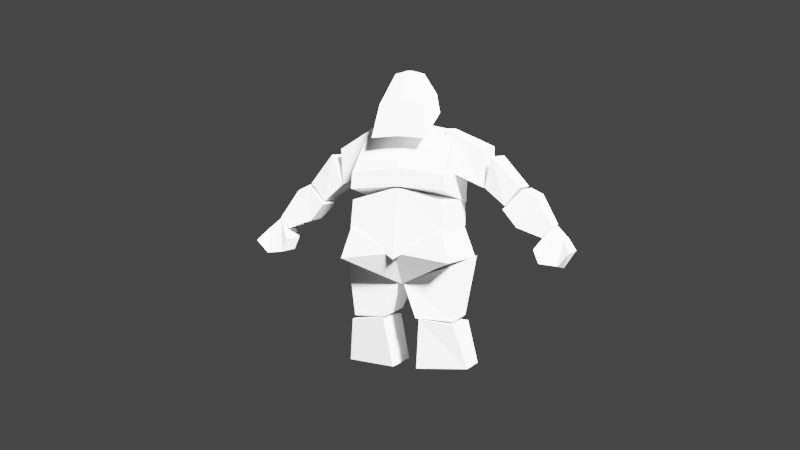 # Source: Ogre.blend  (saved by Blender 3.1.7; exported with 4.5.12 LTS)
import bpy
from mathutils import Matrix  # noqa: F401  (used for matrix-valued properties, if any)

bpy.ops.wm.read_factory_settings(use_empty=True)
scene = bpy.context.scene
scene.name = 'Scene'

# ---- collections
col_lighting_rig = bpy.data.collections.new('Lighting Rig'); scene.collection.children.link(col_lighting_rig)
col_reference_images = bpy.data.collections.new('Reference Images'); scene.collection.children.link(col_reference_images)
col_reference_images.hide_render = True
col_ogre = bpy.data.collections.new('Ogre'); scene.collection.children.link(col_ogre)
col_arm = bpy.data.collections.new('Arm'); col_ogre.children.link(col_arm)
col_body = bpy.data.collections.new('Body'); col_ogre.children.link(col_body)
col_leg = bpy.data.collections.new('Leg'); col_ogre.children.link(col_leg)

# ---- world
world_world = bpy.data.worlds.new('World'); scene.world = world_world
world_world.use_nodes = True; world_world.node_tree.nodes.clear()
_N = world_world.node_tree.nodes; _L = world_world.node_tree.links
n0 = _N.new('ShaderNodeOutputWorld'); n0.name = 'World Output'; n0.location = (300, 300)
n1 = _N.new('ShaderNodeBackground'); n1.name = 'Background'; n1.location = (10, 300)
n1.inputs[0].default_value = (0.05088, 0.05088, 0.05088, 1.0)
_L.new(n1.outputs[0], n0.inputs[0])
n0.is_active_output = True
world_world.color = (0.05088, 0.05088, 0.05088)
world_world.use_sun_shadow = False
world_world.sun_shadow_jitter_overblur = 0.0

# ---- cameras
cam_camera = bpy.data.cameras.new('Camera')
cam_camera.clip_end = 100.0
cam_camera.ortho_scale = 7.314

# ---- lights
light_light = bpy.data.lights.new('Light', 'SUN')
light_light.diffuse_factor = 0.03247
light_light.transmission_factor = 0.0
light_light.angle = 0.1993
light_light.energy = 37.03
light_light.shadow_soft_size = 0.1
light_light.shadow_cascade_max_distance = 1000.0

# ---- meshes
me_cube = bpy.data.meshes.new('Cube')
me_cube.from_pydata([(-1.177, -0.3316, -0.8036), (-1.275, -0.234, 1.687), (-1.177, 2.378, -0.8036), (-1.275, 1.412, 1.687), (0.9411, 0.1785, -1.825), (1.0, 0.04102, 0.4107), (0.9411, 2.198, -1.825), (1.0, 2.139, 0.5875)], [], [(0, 1, 3, 2), (2, 3, 7, 6), (6, 7, 5, 4), (4, 5, 1, 0), (2, 6, 4, 0), (7, 3, 1, 5)])
_uv = me_cube.uv_layers.new(name='UVMap')
_uv.uv.foreach_set('vector', [0.375, 0.0, 0.625, 0.0, 0.625, 0.25, 0.375, 0.25, 0.375, 0.25, 0.625, 0.25, 0.625, 0.5, 0.375, 0.5, 0.375, 0.5, 0.625, 0.5, 0.625, 0.75, 0.375, 0.75, 0.375, 0.75, 0.625, 0.75, 0.625, 1.0, 0.375, 1.0, 0.125, 0.5, 0.375, 0.5, 0.375, 0.75, 0.125, 0.75, 0.625, 0.5, 0.875, 0.5, 0.875, 0.75, 0.625, 0.75])
me_cube.use_remesh_fix_poles = True
me_cube.use_remesh_preserve_attributes = False
me_cube.update()
me_cube_011 = bpy.data.meshes.new('Cube.011')
me_cube_011.from_pydata([(-0.4104, -1.0, -0.881), (-1.236, -1.382, 0.8792), (-0.4104, 1.0, -0.881), (-1.236, 1.177, 0.8792), (1.233, -1.0, -0.8481), (1.209, -1.0, 0.5828), (1.233, 0.6317, -0.8481), (1.209, 1.0, 0.5828)], [], [(0, 1, 3, 2), (2, 3, 7, 6), (6, 7, 5, 4), (4, 5, 1, 0), (2, 6, 4, 0), (7, 3, 1, 5)])
_uv = me_cube_011.uv_layers.new(name='UVMap')
_uv.uv.foreach_set('vector', [0.375, 0.0, 0.625, 0.0, 0.625, 0.25, 0.375, 0.25, 0.375, 0.25, 0.625, 0.25, 0.625, 0.5, 0.375, 0.5, 0.375, 0.5, 0.625, 0.5, 0.625, 0.75, 0.375, 0.75, 0.375, 0.75, 0.625, 0.75, 0.625, 1.0, 0.375, 1.0, 0.125, 0.5, 0.375, 0.5, 0.375, 0.75, 0.125, 0.75, 0.625, 0.5, 0.875, 0.5, 0.875, 0.75, 0.625, 0.75])
me_cube_011.use_remesh_fix_poles = True
me_cube_011.use_remesh_preserve_attributes = False
me_cube_011.update()
me_cube_012 = bpy.data.meshes.new('Cube.012')
me_cube_012.from_pydata([(-0.8654, -1.0, -0.8557), (-0.8204, -0.6863, 0.7656), (-0.8654, 1.0, -0.8557), (-0.8204, 1.314, 0.7656), (0.4661, -1.0, -1.077), (-0.001496, -0.6863, 1.009), (0.4661, 0.4544, -1.077), (-0.001496, 1.205, 1.009), (1.998, 0.448, 0.448), (1.998, -0.05669, -0.448), (1.998, -1.075, -0.448), (1.998, -0.98, 0.448)], [], [(0, 1, 3, 2), (2, 3, 7, 6), (7, 5, 11, 8), (4, 5, 1, 0), (2, 6, 4, 0), (7, 3, 1, 5), (9, 8, 11, 10), (6, 7, 8, 9), (5, 4, 10, 11), (4, 6, 9, 10)])
_uv = me_cube_012.uv_layers.new(name='UVMap')
_uv.uv.foreach_set('vector', [0.375, 0.0, 0.625, 0.0, 0.625, 0.25, 0.375, 0.25, 0.375, 0.25, 0.625, 0.25, 0.625, 0.5, 0.375, 0.5, 0.625, 0.5, 0.625, 0.75, 0.625, 0.75, 0.625, 0.5, 0.375, 0.75, 0.625, 0.75, 0.625, 1.0, 0.375, 1.0, 0.125, 0.5, 0.375, 0.5, 0.375, 0.75, 0.125, 0.75, 0.625, 0.5, 0.875, 0.5, 0.875, 0.75, 0.625, 0.75, 0.375, 0.5, 0.625, 0.5, 0.625, 0.75, 0.375, 0.75, 0.375, 0.5, 0.625, 0.5, 0.625, 0.5, 0.375, 0.5, 0.625, 0.75, 0.375, 0.75, 0.375, 0.75, 0.625, 0.75, 0.375, 0.75, 0.375, 0.5, 0.375, 0.5, 0.375, 0.75])
me_cube_012.use_remesh_fix_poles = True
me_cube_012.use_remesh_preserve_attributes = False
me_cube_012.update()
me_cube_013 = bpy.data.meshes.new('Cube.013')
me_cube_013.from_pydata([(-0.6989, -1.0, -1.383), (-1.037, -0.09066, 0.8088), (-0.6989, 0.7954, -1.383), (-1.037, 1.341, 0.8088), (0.9544, -0.8636, -0.7737), (0.8519, -1.0, 0.8027), (1.154, 0.5794, -1.055), (0.8519, 0.7954, 0.8027), (0.1083, 0.7045, -1.871), (-0.01278, 0.8636, 1.0), (0.1083, -1.0, -1.871), (-0.01278, -0.193, 1.0)], [], [(0, 1, 3, 2), (8, 9, 7, 6), (6, 7, 5, 4), (10, 11, 1, 0), (8, 6, 4, 10), (9, 3, 1, 11), (7, 9, 11, 5), (2, 8, 10, 0), (4, 5, 11, 10), (2, 3, 9, 8)])
_uv = me_cube_013.uv_layers.new(name='UVMap')
_uv.uv.foreach_set('vector', [0.375, 0.0, 0.625, 0.0, 0.625, 0.25, 0.375, 0.25, 0.375, 0.3734, 0.625, 0.3734, 0.625, 0.5, 0.375, 0.5, 0.375, 0.5, 0.625, 0.5, 0.625, 0.75, 0.375, 0.75, 0.375, 0.8766, 0.625, 0.8766, 0.625, 1.0, 0.375, 1.0, 0.2484, 0.5, 0.375, 0.5, 0.375, 0.75, 0.2484, 0.75, 0.7516, 0.5, 0.875, 0.5, 0.875, 0.75, 0.7516, 0.75, 0.625, 0.5, 0.7516, 0.5, 0.7516, 0.75, 0.625, 0.75, 0.125, 0.5, 0.2484, 0.5, 0.2484, 0.75, 0.125, 0.75, 0.375, 0.75, 0.625, 0.75, 0.625, 0.8766, 0.375, 0.8766, 0.375, 0.25, 0.625, 0.25, 0.625, 0.3734, 0.375, 0.3734])
me_cube_013.use_remesh_fix_poles = True
me_cube_013.use_remesh_preserve_attributes = False
me_cube_013.update()
me_cube_014 = bpy.data.meshes.new('Cube.014')
me_cube_014.from_pydata([(1.419, -1.08, -0.5329), (1.381, -0.9909, 0.2699), (1.419, 0.7856, -0.5329), (1.381, 0.9348, 0.2699), (0.0, 1.084, -1.357), (0.0, 1.0, 0.6582), (0.0, -1.354, -1.357), (0.0, -1.0, 0.6582), (1.419, 0.7856, -0.5329)], [], [(4, 5, 3, 2), (2, 3, 1, 0), (4, 2, 0, 6), (0, 1, 7, 6), (3, 5, 7, 1)])
_uv = me_cube_014.uv_layers.new(name='UVMap')
_uv.uv.foreach_set('vector', [0.375, 0.375, 0.625, 0.375, 0.625, 0.5, 0.375, 0.5, 0.375, 0.5, 0.625, 0.5, 0.625, 0.7086, 0.375, 0.6943, 0.25, 0.5, 0.375, 0.5, 0.375, 0.6943, 0.25, 0.75, 0.375, 0.6943, 0.625, 0.7086, 0.625, 0.875, 0.375, 0.875, 0.625, 0.5, 0.75, 0.5, 0.75, 0.75, 0.625, 0.7086])
me_cube_014.use_remesh_fix_poles = True
me_cube_014.use_remesh_preserve_attributes = False
me_cube_014.update()
me_cube_015 = bpy.data.meshes.new('Cube.015')
me_cube_015.from_pydata([(1.419, -1.056, -1.251), (1.353, 0.0439, 0.3631), (1.419, 0.8882, -1.698), (1.353, 0.5899, 0.3817), (0.0, 0.8882, -1.6), (0.0, 0.5899, 0.6396), (0.0, -1.056, -1.152), (0.0, 0.0439, 0.621), (1.386, 1.168, -0.4531), (1.386, -1.056, -0.8073), (0.0, -1.056, -0.6291), (0.0, 1.168, -0.275)], [], [(11, 5, 3, 8), (8, 3, 1, 9), (4, 2, 0, 6), (9, 1, 7, 10), (3, 5, 7, 1), (0, 9, 10, 6), (2, 8, 9, 0), (4, 11, 8, 2)])
_uv = me_cube_015.uv_layers.new(name='UVMap')
_uv.uv.foreach_set('vector', [0.5, 0.375, 0.625, 0.375, 0.625, 0.5, 0.5, 0.5, 0.5, 0.5, 0.625, 0.5, 0.625, 0.75, 0.5, 0.75, 0.25, 0.5, 0.375, 0.5, 0.375, 0.75, 0.25, 0.75, 0.5, 0.75, 0.625, 0.75, 0.625, 0.875, 0.5, 0.875, 0.625, 0.5, 0.75, 0.5, 0.75, 0.75, 0.625, 0.75, 0.375, 0.75, 0.5, 0.75, 0.5, 0.875, 0.375, 0.875, 0.375, 0.5, 0.5, 0.5, 0.5, 0.75, 0.375, 0.75, 0.375, 0.375, 0.5, 0.375, 0.5, 0.5, 0.375, 0.5])
me_cube_015.use_remesh_fix_poles = True
me_cube_015.use_remesh_preserve_attributes = False
me_cube_015.update()
me_cube_016 = bpy.data.meshes.new('Cube.016')
me_cube_016.from_pydata([(1.419, -1.533, -2.395), (0.6713, -0.1878, 0.8128), (1.46, 0.5475, -1.139), (0.6713, 0.3582, 0.8314), (0.0, 0.5475, -1.64), (0.0, 0.3582, 0.9939), (0.0, -1.533, -2.297), (0.0, -0.1878, 0.9753), (1.045, 1.168, -0.1669), (1.181, -1.056, -0.7255), (0.0, -1.056, -0.6291), (0.0, 1.168, -0.275)], [], [(11, 5, 3, 8), (8, 3, 1, 9), (4, 2, 0, 6), (9, 1, 7, 10), (3, 5, 7, 1), (0, 9, 10, 6), (2, 8, 9, 0), (4, 11, 8, 2)])
_uv = me_cube_016.uv_layers.new(name='UVMap')
_uv.uv.foreach_set('vector', [0.5, 0.375, 0.625, 0.375, 0.625, 0.5, 0.5, 0.5, 0.5, 0.5, 0.625, 0.5, 0.625, 0.75, 0.5, 0.75, 0.25, 0.5, 0.375, 0.5, 0.375, 0.75, 0.25, 0.75, 0.5, 0.75, 0.625, 0.75, 0.625, 0.875, 0.5, 0.875, 0.625, 0.5, 0.75, 0.5, 0.75, 0.75, 0.625, 0.75, 0.375, 0.75, 0.5, 0.75, 0.5, 0.875, 0.375, 0.875, 0.375, 0.5, 0.5, 0.5, 0.5, 0.75, 0.375, 0.75, 0.375, 0.375, 0.5, 0.375, 0.5, 0.5, 0.375, 0.5])
me_cube_016.use_remesh_fix_poles = True
me_cube_016.use_remesh_preserve_attributes = False
me_cube_016.update()
me_cube_017 = bpy.data.meshes.new('Cube.017')
me_cube_017.from_pydata([(1.624, -1.369, -0.5889), (1.381, -1.205, 0.2699), (1.624, 1.028, -0.6541), (1.381, 0.7297, 0.2699), (0.0, 0.7111, -1.292), (0.0, 1.242, -0.4416), (0.0, -0.739, -1.329), (0.0, -1.289, -0.3763), (1.624, 1.028, -0.6541)], [], [(4, 5, 3, 2), (2, 3, 1, 0), (4, 2, 0, 6), (0, 1, 7, 6), (3, 5, 7, 1)])
_uv = me_cube_017.uv_layers.new(name='UVMap')
_uv.uv.foreach_set('vector', [0.375, 0.375, 0.625, 0.375, 0.625, 0.5, 0.375, 0.5, 0.375, 0.5, 0.625, 0.5, 0.625, 0.7086, 0.375, 0.6943, 0.25, 0.5, 0.375, 0.5, 0.375, 0.6943, 0.25, 0.75, 0.375, 0.6943, 0.625, 0.7086, 0.625, 0.875, 0.375, 0.875, 0.625, 0.5, 0.75, 0.5, 0.75, 0.75, 0.625, 0.7086])
me_cube_017.use_remesh_fix_poles = True
me_cube_017.use_remesh_preserve_attributes = False
me_cube_017.update()
me_cube_018 = bpy.data.meshes.new('Cube.018')
me_cube_018.from_pydata([(-1.373, -1.628, -2.512), (-2.237, -1.53, -0.2767), (-1.373, 1.199, -2.414), (-2.237, 1.412, -0.2767), (0.8821, -1.118, -2.67), (1.255, -1.255, 0.8429), (0.8821, 1.02, -2.571), (1.255, 2.139, 1.02)], [], [(0, 1, 3, 2), (2, 3, 7, 6), (6, 7, 5, 4), (4, 5, 1, 0), (2, 6, 4, 0), (7, 3, 1, 5)])
_uv = me_cube_018.uv_layers.new(name='UVMap')
_uv.uv.foreach_set('vector', [0.375, 0.0, 0.625, 0.0, 0.625, 0.25, 0.375, 0.25, 0.375, 0.25, 0.625, 0.25, 0.625, 0.5, 0.375, 0.5, 0.375, 0.5, 0.625, 0.5, 0.625, 0.75, 0.375, 0.75, 0.375, 0.75, 0.625, 0.75, 0.625, 1.0, 0.375, 1.0, 0.125, 0.5, 0.375, 0.5, 0.375, 0.75, 0.125, 0.75, 0.625, 0.5, 0.875, 0.5, 0.875, 0.75, 0.625, 0.75])
me_cube_018.use_remesh_fix_poles = True
me_cube_018.use_remesh_preserve_attributes = False
me_cube_018.update()
me_cube_019 = bpy.data.meshes.new('Cube.019')
me_cube_019.from_pydata([(-1.668, -0.9426, -1.609), (-1.255, -1.589, 1.589), (-1.668, 1.767, -1.609), (-1.255, 1.412, 1.334), (1.432, -0.4324, -1.491), (0.8821, -1.314, 1.275), (1.432, 1.587, -1.491), (0.8821, 1.334, 1.196)], [], [(0, 1, 3, 2), (2, 3, 7, 6), (6, 7, 5, 4), (4, 5, 1, 0), (2, 6, 4, 0), (7, 3, 1, 5)])
_uv = me_cube_019.uv_layers.new(name='UVMap')
_uv.uv.foreach_set('vector', [0.375, 0.0, 0.625, 0.0, 0.625, 0.25, 0.375, 0.25, 0.375, 0.25, 0.625, 0.25, 0.625, 0.5, 0.375, 0.5, 0.375, 0.5, 0.625, 0.5, 0.625, 0.75, 0.375, 0.75, 0.375, 0.75, 0.625, 0.75, 0.625, 1.0, 0.375, 1.0, 0.125, 0.5, 0.375, 0.5, 0.375, 0.75, 0.125, 0.75, 0.625, 0.5, 0.875, 0.5, 0.875, 0.75, 0.625, 0.75])
me_cube_019.use_remesh_fix_poles = True
me_cube_019.use_remesh_preserve_attributes = False
me_cube_019.update()

# ---- objects
ob_light = bpy.data.objects.new('Light', light_light)
ob_camera = bpy.data.objects.new('Camera', cam_camera)
ob_side_arm = bpy.data.objects.new('Side Arm', None)
ob_side_armless = bpy.data.objects.new('Side Armless', None)
ob_front = bpy.data.objects.new('Front', None)
ob_shoulder = bpy.data.objects.new('Shoulder', me_cube)
ob_bicep = bpy.data.objects.new('Bicep', me_cube_011)
ob_forearm = bpy.data.objects.new('Forearm', me_cube_012)
ob_hand = bpy.data.objects.new('Hand', me_cube_013)
ob_belly = bpy.data.objects.new('Belly', me_cube_014)
ob_torso = bpy.data.objects.new('Torso', me_cube_015)
ob_head = bpy.data.objects.new('Head', me_cube_016)
ob_hips = bpy.data.objects.new('Hips', me_cube_017)
ob_thigh = bpy.data.objects.new('Thigh', me_cube_018)
ob_calf = bpy.data.objects.new('Calf', me_cube_019)

# ---- transforms, parenting, visibility, modifiers, constraints
ob_light.location = (0.5547, -15.88, 3.432)
ob_light.rotation_euler = (0.7243, -0.6008, 1.45)
ob_light.lock_rotations_4d = False
ob_light.empty_display_type = 'ARROWS'
ob_light.color = (0.0, 0.0, 0.0, 0.0)
ob_light.lineart.crease_threshold = 0.0
ob_camera.location = (1.963, -4.932, 1.182)
ob_camera.rotation_euler = (1.481, -1.924e-05, 0.3882)
ob_camera.lock_rotations_4d = False
ob_camera.empty_display_type = 'ARROWS'
ob_camera.color = (0.0, 0.0, 0.0, 0.0)
ob_camera.display_type = 'WIRE'
ob_camera.lineart.crease_threshold = 0.0
ob_side_arm.location = (-2.0, -0.02502, 0.6782)
ob_side_arm.rotation_euler = (1.571, -0.0, 1.571)
ob_side_arm.empty_display_type = 'IMAGE'
ob_side_arm.empty_display_size = 5.0
ob_side_arm.use_empty_image_alpha = True
ob_side_arm.color = (1.0, 1.0, 1.0, 0.4)
ob_side_armless.location = (-2.0, -1.596, 0.6782)
ob_side_armless.rotation_euler = (1.571, -0.0, 1.571)
ob_side_armless.empty_display_type = 'IMAGE'
ob_side_armless.empty_display_size = 5.0
ob_side_armless.use_empty_image_alpha = True
ob_side_armless.color = (1.0, 1.0, 1.0, 0.4)
ob_front.location = (1.613, 2.0, 0.6782)
ob_front.rotation_euler = (1.571, -0.0, -0.0)
ob_front.empty_display_type = 'IMAGE'
ob_front.empty_display_size = 5.0
ob_front.use_empty_image_alpha = True
ob_front.color = (1.0, 1.0, 1.0, 0.4)
ob_shoulder.location = (0.2879, -1.388e-07, 1.033)
ob_shoulder.scale = (0.07771, 0.07771, 0.07771)
_m = ob_shoulder.modifiers.new('Mirror', 'MIRROR')
_m.mirror_object = ob_belly
ob_bicep.location = (0.4352, 0.0954, 0.9209)
ob_bicep.rotation_euler = (4.443e-08, 0.7205, 1.18e-07)
ob_bicep.scale = (0.07771, 0.07771, 0.07771)
_m = ob_bicep.modifiers.new('Mirror', 'MIRROR')
_m.mirror_object = ob_belly
ob_forearm.location = (0.5561, 0.07208, 0.7978)
ob_forearm.rotation_euler = (4.443e-08, 0.7205, 1.18e-07)
ob_forearm.scale = (0.07771, 0.07771, 0.07771)
_m = ob_forearm.modifiers.new('Mirror', 'MIRROR')
_m.mirror_object = ob_belly
ob_hand.location = (0.7187, -8.446e-08, 0.6286)
ob_hand.rotation_euler = (6.296e-08, 0.8218, 1.445e-07)
ob_hand.scale = (0.07771, 0.07771, 0.05139)
_m = ob_hand.modifiers.new('Mirror', 'MIRROR')
_m.mirror_object = ob_belly
ob_belly.location = (0.0, 0.0, 0.7862)
ob_belly.scale = (0.1638, 0.1638, 0.1638)
_m = ob_belly.modifiers.new('Mirror', 'MIRROR')
_m.use_clip = True
ob_torso.location = (0.0, 0.0, 1.088)
ob_torso.scale = (0.1638, 0.1638, 0.1638)
_m = ob_torso.modifiers.new('Mirror', 'MIRROR')
_m.use_clip = True
ob_head.location = (-0.006105, -4.327e-08, 1.346)
ob_head.scale = (0.09334, 0.09334, 0.09334)
_m = ob_head.modifiers.new('Mirror', 'MIRROR')
_m.use_clip = True
ob_hips.location = (0.004579, 7.178e-09, 0.6536)
ob_hips.scale = (0.1638, 0.1638, 0.1638)
_m = ob_hips.modifiers.new('Mirror', 'MIRROR')
_m.use_clip = True
ob_thigh.location = (0.1835, -6.353e-08, 0.4728)
ob_thigh.scale = (0.07771, 0.07771, 0.07771)
_m = ob_thigh.modifiers.new('Mirror', 'MIRROR')
_m.mirror_object = ob_belly
ob_calf.location = (0.1898, -2.015e-08, 0.15)
ob_calf.scale = (0.07771, 0.07771, 0.07771)
_m = ob_calf.modifiers.new('Mirror', 'MIRROR')
_m.mirror_object = ob_belly

# ---- collection membership
col_lighting_rig.objects.link(ob_light)
col_lighting_rig.objects.link(ob_camera)
col_reference_images.objects.link(ob_side_arm)
col_reference_images.objects.link(ob_side_armless)
col_reference_images.objects.link(ob_front)
col_arm.objects.link(ob_shoulder)
col_arm.objects.link(ob_bicep)
col_arm.objects.link(ob_forearm)
col_arm.objects.link(ob_hand)
col_body.objects.link(ob_belly)
col_body.objects.link(ob_torso)
col_body.objects.link(ob_head)
col_body.objects.link(ob_hips)
col_leg.objects.link(ob_thigh)
col_leg.objects.link(ob_calf)

# ---- scene / render settings (as saved in the file)
scene.camera = ob_camera
scene.frame_start = 1; scene.frame_end = 250; scene.frame_set(1)
scene.render.engine = 'BLENDER_EEVEE_NEXT'
scene.cycles.sampling_pattern = 'TABULATED_SOBOL'
scene.cycles.use_light_tree = False
scene.view_settings.view_transform = 'Filmic'
bpy.context.view_layer.update()
